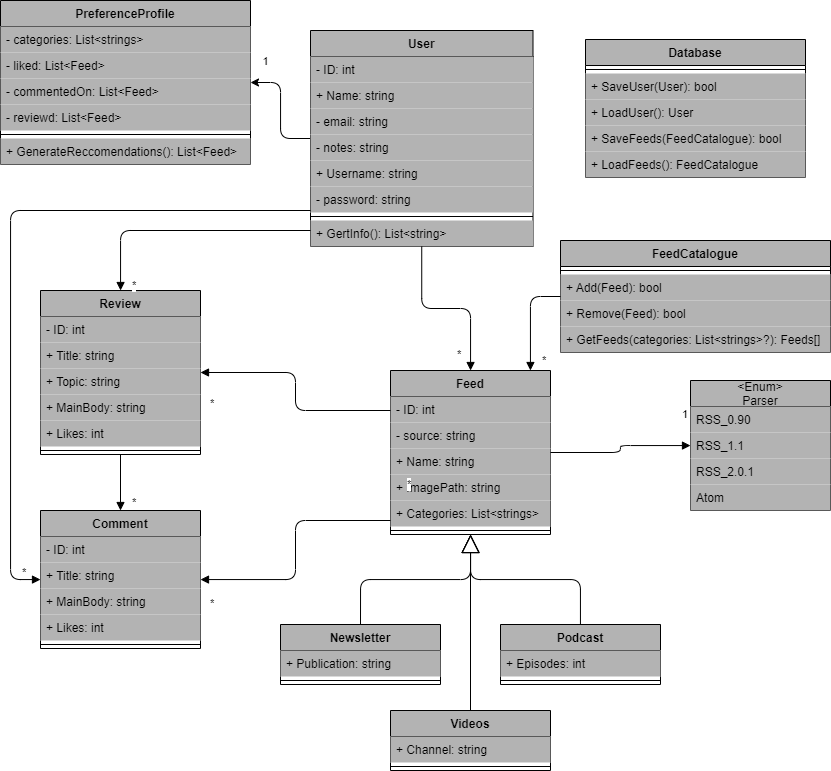

The diagram above was exported from draw.io. Its source (the exported page's mxGraphModel, read from the mxfile embedded in the PNG):
<mxGraphModel dx="1913" dy="916" grid="1" gridSize="10" guides="1" tooltips="1" connect="1" arrows="1" fold="1" page="1" pageScale="1" pageWidth="850" pageHeight="1100" background="#ffffff" math="0" shadow="0">
  <root>
    <mxCell id="0" />
    <mxCell id="1" parent="0" />
    <mxCell id="6" value="Feed" style="swimlane;fontStyle=1;align=center;verticalAlign=top;childLayout=stackLayout;horizontal=1;startSize=26;horizontalStack=0;resizeParent=1;resizeParentMax=0;resizeLast=0;collapsible=1;marginBottom=0;fillColor=#B3B3B3;" vertex="1" parent="1">
      <mxGeometry x="400" y="510" width="160" height="164" as="geometry" />
    </mxCell>
    <mxCell id="7" value="- ID: int" style="text;strokeColor=none;fillColor=#B3B3B3;align=left;verticalAlign=top;spacingLeft=4;spacingRight=4;overflow=hidden;rotatable=0;points=[[0,0.5],[1,0.5]];portConstraint=eastwest;" vertex="1" parent="6">
      <mxGeometry y="26" width="160" height="26" as="geometry" />
    </mxCell>
    <mxCell id="47" value="- source: string" style="text;strokeColor=none;fillColor=#B3B3B3;align=left;verticalAlign=top;spacingLeft=4;spacingRight=4;overflow=hidden;rotatable=0;points=[[0,0.5],[1,0.5]];portConstraint=eastwest;" vertex="1" parent="6">
      <mxGeometry y="52" width="160" height="26" as="geometry" />
    </mxCell>
    <mxCell id="48" value="+ Name: string" style="text;strokeColor=none;fillColor=#B3B3B3;align=left;verticalAlign=top;spacingLeft=4;spacingRight=4;overflow=hidden;rotatable=0;points=[[0,0.5],[1,0.5]];portConstraint=eastwest;" vertex="1" parent="6">
      <mxGeometry y="78" width="160" height="26" as="geometry" />
    </mxCell>
    <mxCell id="49" value="+ ImagePath: string" style="text;strokeColor=none;fillColor=#B3B3B3;align=left;verticalAlign=top;spacingLeft=4;spacingRight=4;overflow=hidden;rotatable=0;points=[[0,0.5],[1,0.5]];portConstraint=eastwest;" vertex="1" parent="6">
      <mxGeometry y="104" width="160" height="26" as="geometry" />
    </mxCell>
    <mxCell id="50" value="+ Categories: List&lt;strings&gt;" style="text;strokeColor=none;fillColor=#B3B3B3;align=left;verticalAlign=top;spacingLeft=4;spacingRight=4;overflow=hidden;rotatable=0;points=[[0,0.5],[1,0.5]];portConstraint=eastwest;" vertex="1" parent="6">
      <mxGeometry y="130" width="160" height="26" as="geometry" />
    </mxCell>
    <mxCell id="8" value="" style="line;strokeWidth=1;fillColor=#B3B3B3;align=left;verticalAlign=middle;spacingTop=-1;spacingLeft=3;spacingRight=3;rotatable=0;labelPosition=right;points=[];portConstraint=eastwest;strokeColor=inherit;" vertex="1" parent="6">
      <mxGeometry y="156" width="160" height="8" as="geometry" />
    </mxCell>
    <mxCell id="10" value="Newsletter" style="swimlane;fontStyle=1;align=center;verticalAlign=top;childLayout=stackLayout;horizontal=1;startSize=26;horizontalStack=0;resizeParent=1;resizeParentMax=0;resizeLast=0;collapsible=1;marginBottom=0;fillColor=#B3B3B3;" vertex="1" parent="1">
      <mxGeometry x="290" y="764" width="160" height="60" as="geometry" />
    </mxCell>
    <mxCell id="11" value="+ Publication: string" style="text;strokeColor=none;fillColor=#B3B3B3;align=left;verticalAlign=top;spacingLeft=4;spacingRight=4;overflow=hidden;rotatable=0;points=[[0,0.5],[1,0.5]];portConstraint=eastwest;" vertex="1" parent="10">
      <mxGeometry y="26" width="160" height="26" as="geometry" />
    </mxCell>
    <mxCell id="12" value="" style="line;strokeWidth=1;fillColor=#B3B3B3;align=left;verticalAlign=middle;spacingTop=-1;spacingLeft=3;spacingRight=3;rotatable=0;labelPosition=right;points=[];portConstraint=eastwest;strokeColor=inherit;" vertex="1" parent="10">
      <mxGeometry y="52" width="160" height="8" as="geometry" />
    </mxCell>
    <mxCell id="14" value="Videos" style="swimlane;fontStyle=1;align=center;verticalAlign=top;childLayout=stackLayout;horizontal=1;startSize=26;horizontalStack=0;resizeParent=1;resizeParentMax=0;resizeLast=0;collapsible=1;marginBottom=0;fillColor=#B3B3B3;" vertex="1" parent="1">
      <mxGeometry x="400" y="850" width="160" height="60" as="geometry" />
    </mxCell>
    <mxCell id="15" value="+ Channel: string" style="text;strokeColor=none;fillColor=#B3B3B3;align=left;verticalAlign=top;spacingLeft=4;spacingRight=4;overflow=hidden;rotatable=0;points=[[0,0.5],[1,0.5]];portConstraint=eastwest;" vertex="1" parent="14">
      <mxGeometry y="26" width="160" height="26" as="geometry" />
    </mxCell>
    <mxCell id="16" value="" style="line;strokeWidth=1;fillColor=#B3B3B3;align=left;verticalAlign=middle;spacingTop=-1;spacingLeft=3;spacingRight=3;rotatable=0;labelPosition=right;points=[];portConstraint=eastwest;strokeColor=inherit;" vertex="1" parent="14">
      <mxGeometry y="52" width="160" height="8" as="geometry" />
    </mxCell>
    <mxCell id="18" value="Podcast" style="swimlane;fontStyle=1;align=center;verticalAlign=top;childLayout=stackLayout;horizontal=1;startSize=26;horizontalStack=0;resizeParent=1;resizeParentMax=0;resizeLast=0;collapsible=1;marginBottom=0;fillColor=#B3B3B3;" vertex="1" parent="1">
      <mxGeometry x="510" y="764" width="160" height="60" as="geometry" />
    </mxCell>
    <mxCell id="19" value="+ Episodes: int" style="text;strokeColor=none;fillColor=#B3B3B3;align=left;verticalAlign=top;spacingLeft=4;spacingRight=4;overflow=hidden;rotatable=0;points=[[0,0.5],[1,0.5]];portConstraint=eastwest;" vertex="1" parent="18">
      <mxGeometry y="26" width="160" height="26" as="geometry" />
    </mxCell>
    <mxCell id="20" value="" style="line;strokeWidth=1;fillColor=#B3B3B3;align=left;verticalAlign=middle;spacingTop=-1;spacingLeft=3;spacingRight=3;rotatable=0;labelPosition=right;points=[];portConstraint=eastwest;strokeColor=inherit;" vertex="1" parent="18">
      <mxGeometry y="52" width="160" height="8" as="geometry" />
    </mxCell>
    <mxCell id="31" value="PreferenceProfile" style="swimlane;fontStyle=1;align=center;verticalAlign=top;childLayout=stackLayout;horizontal=1;startSize=26;horizontalStack=0;resizeParent=1;resizeParentMax=0;resizeLast=0;collapsible=1;marginBottom=0;fillColor=#B3B3B3;" vertex="1" parent="1">
      <mxGeometry x="10" y="140" width="250" height="164" as="geometry" />
    </mxCell>
    <mxCell id="32" value="- categories: List&lt;strings&gt;" style="text;strokeColor=none;fillColor=#B3B3B3;align=left;verticalAlign=top;spacingLeft=4;spacingRight=4;overflow=hidden;rotatable=0;points=[[0,0.5],[1,0.5]];portConstraint=eastwest;" vertex="1" parent="31">
      <mxGeometry y="26" width="250" height="26" as="geometry" />
    </mxCell>
    <mxCell id="114" value="- liked: List&lt;Feed&gt;" style="text;strokeColor=none;fillColor=#B3B3B3;align=left;verticalAlign=top;spacingLeft=4;spacingRight=4;overflow=hidden;rotatable=0;points=[[0,0.5],[1,0.5]];portConstraint=eastwest;" vertex="1" parent="31">
      <mxGeometry y="52" width="250" height="26" as="geometry" />
    </mxCell>
    <mxCell id="115" value="- commentedOn: List&lt;Feed&gt;" style="text;strokeColor=none;fillColor=#B3B3B3;align=left;verticalAlign=top;spacingLeft=4;spacingRight=4;overflow=hidden;rotatable=0;points=[[0,0.5],[1,0.5]];portConstraint=eastwest;" vertex="1" parent="31">
      <mxGeometry y="78" width="250" height="26" as="geometry" />
    </mxCell>
    <mxCell id="116" value="- reviewd: List&lt;Feed&gt;" style="text;strokeColor=none;fillColor=#B3B3B3;align=left;verticalAlign=top;spacingLeft=4;spacingRight=4;overflow=hidden;rotatable=0;points=[[0,0.5],[1,0.5]];portConstraint=eastwest;" vertex="1" parent="31">
      <mxGeometry y="104" width="250" height="26" as="geometry" />
    </mxCell>
    <mxCell id="33" value="" style="line;strokeWidth=1;fillColor=#B3B3B3;align=left;verticalAlign=middle;spacingTop=-1;spacingLeft=3;spacingRight=3;rotatable=0;labelPosition=right;points=[];portConstraint=eastwest;strokeColor=inherit;" vertex="1" parent="31">
      <mxGeometry y="130" width="250" height="8" as="geometry" />
    </mxCell>
    <mxCell id="34" value="+ GenerateReccomendations(): List&lt;Feed&gt;" style="text;strokeColor=none;fillColor=#B3B3B3;align=left;verticalAlign=top;spacingLeft=4;spacingRight=4;overflow=hidden;rotatable=0;points=[[0,0.5],[1,0.5]];portConstraint=eastwest;" vertex="1" parent="31">
      <mxGeometry y="138" width="250" height="26" as="geometry" />
    </mxCell>
    <mxCell id="35" value="Database" style="swimlane;fontStyle=1;align=center;verticalAlign=top;childLayout=stackLayout;horizontal=1;startSize=26;horizontalStack=0;resizeParent=1;resizeParentMax=0;resizeLast=0;collapsible=1;marginBottom=0;fillColor=#B3B3B3;" vertex="1" parent="1">
      <mxGeometry x="595" y="179" width="220" height="138" as="geometry" />
    </mxCell>
    <mxCell id="37" value="" style="line;strokeWidth=1;fillColor=#B3B3B3;align=left;verticalAlign=middle;spacingTop=-1;spacingLeft=3;spacingRight=3;rotatable=0;labelPosition=right;points=[];portConstraint=eastwest;strokeColor=inherit;" vertex="1" parent="35">
      <mxGeometry y="26" width="220" height="8" as="geometry" />
    </mxCell>
    <mxCell id="38" value="+ SaveUser(User): bool" style="text;strokeColor=none;fillColor=#B3B3B3;align=left;verticalAlign=top;spacingLeft=4;spacingRight=4;overflow=hidden;rotatable=0;points=[[0,0.5],[1,0.5]];portConstraint=eastwest;" vertex="1" parent="35">
      <mxGeometry y="34" width="220" height="26" as="geometry" />
    </mxCell>
    <mxCell id="43" value="+ LoadUser(): User" style="text;strokeColor=none;fillColor=#B3B3B3;align=left;verticalAlign=top;spacingLeft=4;spacingRight=4;overflow=hidden;rotatable=0;points=[[0,0.5],[1,0.5]];portConstraint=eastwest;" vertex="1" parent="35">
      <mxGeometry y="60" width="220" height="26" as="geometry" />
    </mxCell>
    <mxCell id="122" value="+ SaveFeeds(FeedCatalogue): bool" style="text;strokeColor=none;fillColor=#B3B3B3;align=left;verticalAlign=top;spacingLeft=4;spacingRight=4;overflow=hidden;rotatable=0;points=[[0,0.5],[1,0.5]];portConstraint=eastwest;" vertex="1" parent="35">
      <mxGeometry y="86" width="220" height="26" as="geometry" />
    </mxCell>
    <mxCell id="123" value="+ LoadFeeds(): FeedCatalogue" style="text;strokeColor=none;fillColor=#B3B3B3;align=left;verticalAlign=top;spacingLeft=4;spacingRight=4;overflow=hidden;rotatable=0;points=[[0,0.5],[1,0.5]];portConstraint=eastwest;" vertex="1" parent="35">
      <mxGeometry y="112" width="220" height="26" as="geometry" />
    </mxCell>
    <mxCell id="44" value="" style="endArrow=block;endSize=16;endFill=0;html=1;edgeStyle=orthogonalEdgeStyle;exitX=0.5;exitY=0;exitDx=0;exitDy=0;fillColor=#B3B3B3;" edge="1" parent="1" source="10" target="6">
      <mxGeometry width="160" relative="1" as="geometry">
        <mxPoint x="150" y="740" as="sourcePoint" />
        <mxPoint x="310" y="740" as="targetPoint" />
      </mxGeometry>
    </mxCell>
    <mxCell id="45" value="" style="endArrow=block;endSize=16;endFill=0;html=1;edgeStyle=orthogonalEdgeStyle;fillColor=#B3B3B3;" edge="1" parent="1" source="14" target="6">
      <mxGeometry width="160" relative="1" as="geometry">
        <mxPoint x="285" y="916" as="sourcePoint" />
        <mxPoint x="490.0588235294117" y="765.9999999999998" as="targetPoint" />
      </mxGeometry>
    </mxCell>
    <mxCell id="46" value="" style="endArrow=block;endSize=16;endFill=0;html=1;edgeStyle=orthogonalEdgeStyle;fillColor=#B3B3B3;" edge="1" parent="1" source="18" target="6">
      <mxGeometry width="160" relative="1" as="geometry">
        <mxPoint x="490" y="916" as="sourcePoint" />
        <mxPoint x="490" y="765.9999999999998" as="targetPoint" />
      </mxGeometry>
    </mxCell>
    <mxCell id="51" value="&lt;Enum&gt;&#10;Parser" style="swimlane;fontStyle=0;childLayout=stackLayout;horizontal=1;startSize=26;fillColor=#B3B3B3;horizontalStack=0;resizeParent=1;resizeParentMax=0;resizeLast=0;collapsible=1;marginBottom=0;" vertex="1" parent="1">
      <mxGeometry x="700" y="520" width="140" height="130" as="geometry" />
    </mxCell>
    <mxCell id="55" value="RSS_0.90" style="text;strokeColor=none;fillColor=#B3B3B3;align=left;verticalAlign=top;spacingLeft=4;spacingRight=4;overflow=hidden;rotatable=0;points=[[0,0.5],[1,0.5]];portConstraint=eastwest;" vertex="1" parent="51">
      <mxGeometry y="26" width="140" height="26" as="geometry" />
    </mxCell>
    <mxCell id="53" value="RSS_1.1" style="text;strokeColor=none;fillColor=#B3B3B3;align=left;verticalAlign=top;spacingLeft=4;spacingRight=4;overflow=hidden;rotatable=0;points=[[0,0.5],[1,0.5]];portConstraint=eastwest;" vertex="1" parent="51">
      <mxGeometry y="52" width="140" height="26" as="geometry" />
    </mxCell>
    <mxCell id="54" value="RSS_2.0.1" style="text;strokeColor=none;fillColor=#B3B3B3;align=left;verticalAlign=top;spacingLeft=4;spacingRight=4;overflow=hidden;rotatable=0;points=[[0,0.5],[1,0.5]];portConstraint=eastwest;" vertex="1" parent="51">
      <mxGeometry y="78" width="140" height="26" as="geometry" />
    </mxCell>
    <mxCell id="56" value="Atom" style="text;strokeColor=none;fillColor=#B3B3B3;align=left;verticalAlign=top;spacingLeft=4;spacingRight=4;overflow=hidden;rotatable=0;points=[[0,0.5],[1,0.5]];portConstraint=eastwest;" vertex="1" parent="51">
      <mxGeometry y="104" width="140" height="26" as="geometry" />
    </mxCell>
    <mxCell id="57" value="" style="endArrow=block;endFill=1;html=1;edgeStyle=orthogonalEdgeStyle;align=left;verticalAlign=top;fillColor=#B3B3B3;" edge="1" parent="1" source="6" target="51">
      <mxGeometry x="-0.3846" y="-45" relative="1" as="geometry">
        <mxPoint x="430" y="800" as="sourcePoint" />
        <mxPoint x="590" y="800" as="targetPoint" />
        <mxPoint as="offset" />
      </mxGeometry>
    </mxCell>
    <mxCell id="58" value="1" style="edgeLabel;resizable=0;html=1;align=left;verticalAlign=bottom;fillColor=#B3B3B3;" connectable="0" vertex="1" parent="57">
      <mxGeometry x="-1" relative="1" as="geometry">
        <mxPoint x="130" y="-30" as="offset" />
      </mxGeometry>
    </mxCell>
    <mxCell id="67" value="Review" style="swimlane;fontStyle=1;align=center;verticalAlign=top;childLayout=stackLayout;horizontal=1;startSize=26;horizontalStack=0;resizeParent=1;resizeParentMax=0;resizeLast=0;collapsible=1;marginBottom=0;fillColor=#B3B3B3;" vertex="1" parent="1">
      <mxGeometry x="50" y="430" width="160" height="164" as="geometry" />
    </mxCell>
    <mxCell id="68" value="- ID: int" style="text;strokeColor=none;fillColor=#B3B3B3;align=left;verticalAlign=top;spacingLeft=4;spacingRight=4;overflow=hidden;rotatable=0;points=[[0,0.5],[1,0.5]];portConstraint=eastwest;" vertex="1" parent="67">
      <mxGeometry y="26" width="160" height="26" as="geometry" />
    </mxCell>
    <mxCell id="70" value="+ Title: string" style="text;strokeColor=none;fillColor=#B3B3B3;align=left;verticalAlign=top;spacingLeft=4;spacingRight=4;overflow=hidden;rotatable=0;points=[[0,0.5],[1,0.5]];portConstraint=eastwest;" vertex="1" parent="67">
      <mxGeometry y="52" width="160" height="26" as="geometry" />
    </mxCell>
    <mxCell id="82" value="+ Topic: string" style="text;strokeColor=none;fillColor=#B3B3B3;align=left;verticalAlign=top;spacingLeft=4;spacingRight=4;overflow=hidden;rotatable=0;points=[[0,0.5],[1,0.5]];portConstraint=eastwest;" vertex="1" parent="67">
      <mxGeometry y="78" width="160" height="26" as="geometry" />
    </mxCell>
    <mxCell id="83" value="+ MainBody: string" style="text;strokeColor=none;fillColor=#B3B3B3;align=left;verticalAlign=top;spacingLeft=4;spacingRight=4;overflow=hidden;rotatable=0;points=[[0,0.5],[1,0.5]];portConstraint=eastwest;" vertex="1" parent="67">
      <mxGeometry y="104" width="160" height="26" as="geometry" />
    </mxCell>
    <mxCell id="92" value="+ Likes: int" style="text;strokeColor=none;fillColor=#B3B3B3;align=left;verticalAlign=top;spacingLeft=4;spacingRight=4;overflow=hidden;rotatable=0;points=[[0,0.5],[1,0.5]];portConstraint=eastwest;" vertex="1" parent="67">
      <mxGeometry y="130" width="160" height="26" as="geometry" />
    </mxCell>
    <mxCell id="72" value="" style="line;strokeWidth=1;fillColor=#B3B3B3;align=left;verticalAlign=middle;spacingTop=-1;spacingLeft=3;spacingRight=3;rotatable=0;labelPosition=right;points=[];portConstraint=eastwest;strokeColor=inherit;" vertex="1" parent="67">
      <mxGeometry y="156" width="160" height="8" as="geometry" />
    </mxCell>
    <mxCell id="74" value="FeedCatalogue" style="swimlane;fontStyle=1;align=center;verticalAlign=top;childLayout=stackLayout;horizontal=1;startSize=26;horizontalStack=0;resizeParent=1;resizeParentMax=0;resizeLast=0;collapsible=1;marginBottom=0;fillColor=#B3B3B3;" vertex="1" parent="1">
      <mxGeometry x="570" y="380" width="270" height="112" as="geometry" />
    </mxCell>
    <mxCell id="76" value="" style="line;strokeWidth=1;fillColor=#B3B3B3;align=left;verticalAlign=middle;spacingTop=-1;spacingLeft=3;spacingRight=3;rotatable=0;labelPosition=right;points=[];portConstraint=eastwest;strokeColor=inherit;" vertex="1" parent="74">
      <mxGeometry y="26" width="270" height="8" as="geometry" />
    </mxCell>
    <mxCell id="77" value="+ Add(Feed): bool" style="text;strokeColor=none;fillColor=#B3B3B3;align=left;verticalAlign=top;spacingLeft=4;spacingRight=4;overflow=hidden;rotatable=0;points=[[0,0.5],[1,0.5]];portConstraint=eastwest;" vertex="1" parent="74">
      <mxGeometry y="34" width="270" height="26" as="geometry" />
    </mxCell>
    <mxCell id="80" value="+ Remove(Feed): bool" style="text;strokeColor=none;fillColor=#B3B3B3;align=left;verticalAlign=top;spacingLeft=4;spacingRight=4;overflow=hidden;rotatable=0;points=[[0,0.5],[1,0.5]];portConstraint=eastwest;" vertex="1" parent="74">
      <mxGeometry y="60" width="270" height="26" as="geometry" />
    </mxCell>
    <mxCell id="81" value="+ GetFeeds(categories: List&lt;strings&gt;?): Feeds[]" style="text;strokeColor=none;fillColor=#B3B3B3;align=left;verticalAlign=top;spacingLeft=4;spacingRight=4;overflow=hidden;rotatable=0;points=[[0,0.5],[1,0.5]];portConstraint=eastwest;" vertex="1" parent="74">
      <mxGeometry y="86" width="270" height="26" as="geometry" />
    </mxCell>
    <mxCell id="78" value="" style="endArrow=block;endFill=1;html=1;edgeStyle=orthogonalEdgeStyle;align=left;verticalAlign=top;fillColor=#B3B3B3;" edge="1" parent="1" source="74" target="6">
      <mxGeometry x="-0.3846" y="-45" relative="1" as="geometry">
        <mxPoint x="570" y="615.0000000000002" as="sourcePoint" />
        <mxPoint x="710" y="595.0000000000002" as="targetPoint" />
        <mxPoint as="offset" />
        <Array as="points">
          <mxPoint x="540" y="436" />
        </Array>
      </mxGeometry>
    </mxCell>
    <mxCell id="79" value="*" style="edgeLabel;resizable=0;html=1;align=left;verticalAlign=bottom;rotation=0;fillColor=#B3B3B3;" connectable="0" vertex="1" parent="78">
      <mxGeometry x="-1" relative="1" as="geometry">
        <mxPoint x="-20" y="72" as="offset" />
      </mxGeometry>
    </mxCell>
    <mxCell id="84" value="Comment" style="swimlane;fontStyle=1;align=center;verticalAlign=top;childLayout=stackLayout;horizontal=1;startSize=26;horizontalStack=0;resizeParent=1;resizeParentMax=0;resizeLast=0;collapsible=1;marginBottom=0;fillColor=#B3B3B3;" vertex="1" parent="1">
      <mxGeometry x="50" y="650" width="160" height="138" as="geometry" />
    </mxCell>
    <mxCell id="85" value="- ID: int" style="text;strokeColor=none;fillColor=#B3B3B3;align=left;verticalAlign=top;spacingLeft=4;spacingRight=4;overflow=hidden;rotatable=0;points=[[0,0.5],[1,0.5]];portConstraint=eastwest;" vertex="1" parent="84">
      <mxGeometry y="26" width="160" height="26" as="geometry" />
    </mxCell>
    <mxCell id="86" value="+ Title: string" style="text;strokeColor=none;fillColor=#B3B3B3;align=left;verticalAlign=top;spacingLeft=4;spacingRight=4;overflow=hidden;rotatable=0;points=[[0,0.5],[1,0.5]];portConstraint=eastwest;" vertex="1" parent="84">
      <mxGeometry y="52" width="160" height="26" as="geometry" />
    </mxCell>
    <mxCell id="88" value="+ MainBody: string" style="text;strokeColor=none;fillColor=#B3B3B3;align=left;verticalAlign=top;spacingLeft=4;spacingRight=4;overflow=hidden;rotatable=0;points=[[0,0.5],[1,0.5]];portConstraint=eastwest;" vertex="1" parent="84">
      <mxGeometry y="78" width="160" height="26" as="geometry" />
    </mxCell>
    <mxCell id="91" value="+ Likes: int" style="text;strokeColor=none;fillColor=#B3B3B3;align=left;verticalAlign=top;spacingLeft=4;spacingRight=4;overflow=hidden;rotatable=0;points=[[0,0.5],[1,0.5]];portConstraint=eastwest;" vertex="1" parent="84">
      <mxGeometry y="104" width="160" height="26" as="geometry" />
    </mxCell>
    <mxCell id="89" value="" style="line;strokeWidth=1;fillColor=#B3B3B3;align=left;verticalAlign=middle;spacingTop=-1;spacingLeft=3;spacingRight=3;rotatable=0;labelPosition=right;points=[];portConstraint=eastwest;strokeColor=inherit;" vertex="1" parent="84">
      <mxGeometry y="130" width="160" height="8" as="geometry" />
    </mxCell>
    <mxCell id="93" value="" style="endArrow=block;endFill=1;html=1;edgeStyle=orthogonalEdgeStyle;align=left;verticalAlign=top;fillColor=#B3B3B3;" edge="1" parent="1" source="67" target="84">
      <mxGeometry x="-0.3846" y="-45" relative="1" as="geometry">
        <mxPoint x="490" y="430" as="sourcePoint" />
        <mxPoint x="490" y="520" as="targetPoint" />
        <mxPoint as="offset" />
      </mxGeometry>
    </mxCell>
    <mxCell id="94" value="*" style="edgeLabel;resizable=0;html=1;align=left;verticalAlign=bottom;rotation=0;fillColor=#B3B3B3;" connectable="0" vertex="1" parent="93">
      <mxGeometry x="-1" relative="1" as="geometry">
        <mxPoint x="10" y="56" as="offset" />
      </mxGeometry>
    </mxCell>
    <mxCell id="95" value="*" style="endArrow=block;endFill=1;html=1;edgeStyle=orthogonalEdgeStyle;align=left;verticalAlign=top;fillColor=#B3B3B3;" edge="1" parent="1" source="6" target="67">
      <mxGeometry x="0.9317" y="18" relative="1" as="geometry">
        <mxPoint x="130" y="584" as="sourcePoint" />
        <mxPoint x="270" y="610" as="targetPoint" />
        <mxPoint as="offset" />
        <Array as="points">
          <mxPoint x="305" y="550" />
          <mxPoint x="305" y="512" />
        </Array>
      </mxGeometry>
    </mxCell>
    <mxCell id="96" value="*" style="edgeLabel;resizable=0;html=1;align=left;verticalAlign=bottom;rotation=0;fillColor=#B3B3B3;" connectable="0" vertex="1" parent="95">
      <mxGeometry x="-1" relative="1" as="geometry">
        <mxPoint x="15" y="82" as="offset" />
      </mxGeometry>
    </mxCell>
    <mxCell id="97" value="*" style="endArrow=block;endFill=1;html=1;edgeStyle=orthogonalEdgeStyle;align=left;verticalAlign=top;fillColor=#B3B3B3;" edge="1" parent="1" source="6" target="84">
      <mxGeometry x="0.9342" y="11" relative="1" as="geometry">
        <mxPoint x="410" y="615" as="sourcePoint" />
        <mxPoint x="220" y="512" as="targetPoint" />
        <mxPoint as="offset" />
        <Array as="points">
          <mxPoint x="305" y="660" />
          <mxPoint x="305" y="719" />
        </Array>
      </mxGeometry>
    </mxCell>
    <mxCell id="117" value="1" style="edgeStyle=orthogonalEdgeStyle;html=1;fontFamily=Helvetica;fontSize=11;fontColor=default;fillColor=#B3B3B3;" edge="1" parent="1" source="99" target="31">
      <mxGeometry x="0.7401" y="-21" relative="1" as="geometry">
        <mxPoint as="offset" />
      </mxGeometry>
    </mxCell>
    <mxCell id="99" value="User" style="swimlane;fontStyle=1;align=center;verticalAlign=top;childLayout=stackLayout;horizontal=1;startSize=26;horizontalStack=0;resizeParent=1;resizeParentMax=0;resizeLast=0;collapsible=1;marginBottom=0;fillColor=#B3B3B3;" vertex="1" parent="1">
      <mxGeometry x="320" y="170" width="222.5" height="216" as="geometry" />
    </mxCell>
    <mxCell id="100" value="- ID: int" style="text;strokeColor=none;fillColor=#B3B3B3;align=left;verticalAlign=top;spacingLeft=4;spacingRight=4;overflow=hidden;rotatable=0;points=[[0,0.5],[1,0.5]];portConstraint=eastwest;" vertex="1" parent="99">
      <mxGeometry y="26" width="222.5" height="26" as="geometry" />
    </mxCell>
    <mxCell id="101" value="+ Name: string" style="text;strokeColor=none;fillColor=#B3B3B3;align=left;verticalAlign=top;spacingLeft=4;spacingRight=4;overflow=hidden;rotatable=0;points=[[0,0.5],[1,0.5]];portConstraint=eastwest;" vertex="1" parent="99">
      <mxGeometry y="52" width="222.5" height="26" as="geometry" />
    </mxCell>
    <mxCell id="102" value="- email: string" style="text;strokeColor=none;fillColor=#B3B3B3;align=left;verticalAlign=top;spacingLeft=4;spacingRight=4;overflow=hidden;rotatable=0;points=[[0,0.5],[1,0.5]];portConstraint=eastwest;" vertex="1" parent="99">
      <mxGeometry y="78" width="222.5" height="26" as="geometry" />
    </mxCell>
    <mxCell id="105" value="- notes: string" style="text;strokeColor=none;fillColor=#B3B3B3;align=left;verticalAlign=top;spacingLeft=4;spacingRight=4;overflow=hidden;rotatable=0;points=[[0,0.5],[1,0.5]];portConstraint=eastwest;" vertex="1" parent="99">
      <mxGeometry y="104" width="222.5" height="26" as="geometry" />
    </mxCell>
    <mxCell id="107" value="+ Username: string" style="text;strokeColor=none;fillColor=#B3B3B3;align=left;verticalAlign=top;spacingLeft=4;spacingRight=4;overflow=hidden;rotatable=0;points=[[0,0.5],[1,0.5]];portConstraint=eastwest;" vertex="1" parent="99">
      <mxGeometry y="130" width="222.5" height="26" as="geometry" />
    </mxCell>
    <mxCell id="108" value="- password: string" style="text;strokeColor=none;fillColor=#B3B3B3;align=left;verticalAlign=top;spacingLeft=4;spacingRight=4;overflow=hidden;rotatable=0;points=[[0,0.5],[1,0.5]];portConstraint=eastwest;" vertex="1" parent="99">
      <mxGeometry y="156" width="222.5" height="26" as="geometry" />
    </mxCell>
    <mxCell id="110" value="" style="line;strokeWidth=1;fillColor=#B3B3B3;align=left;verticalAlign=middle;spacingTop=-1;spacingLeft=3;spacingRight=3;rotatable=0;labelPosition=right;points=[];portConstraint=eastwest;strokeColor=inherit;" vertex="1" parent="99">
      <mxGeometry y="182" width="222.5" height="8" as="geometry" />
    </mxCell>
    <mxCell id="111" value="+ GertInfo(): List&lt;string&gt;" style="text;strokeColor=none;fillColor=#B3B3B3;align=left;verticalAlign=top;spacingLeft=4;spacingRight=4;overflow=hidden;rotatable=0;points=[[0,0.5],[1,0.5]];portConstraint=eastwest;" vertex="1" parent="99">
      <mxGeometry y="190" width="222.5" height="26" as="geometry" />
    </mxCell>
    <mxCell id="112" value="" style="endArrow=block;endFill=1;html=1;edgeStyle=orthogonalEdgeStyle;align=left;verticalAlign=top;fillColor=#B3B3B3;" edge="1" parent="1" source="99" target="6">
      <mxGeometry x="-0.3846" y="-45" relative="1" as="geometry">
        <mxPoint x="579.9999999999995" y="446" as="sourcePoint" />
        <mxPoint x="549.9411764705883" y="520" as="targetPoint" />
        <mxPoint as="offset" />
      </mxGeometry>
    </mxCell>
    <mxCell id="113" value="*" style="edgeLabel;resizable=0;html=1;align=left;verticalAlign=bottom;rotation=0;fillColor=#B3B3B3;" connectable="0" vertex="1" parent="112">
      <mxGeometry x="-1" relative="1" as="geometry">
        <mxPoint x="34" y="116" as="offset" />
      </mxGeometry>
    </mxCell>
    <mxCell id="118" value="*" style="endArrow=block;endFill=1;html=1;edgeStyle=orthogonalEdgeStyle;align=left;verticalAlign=top;fillColor=#B3B3B3;" edge="1" parent="1" source="99" target="67">
      <mxGeometry x="0.8571" y="10" relative="1" as="geometry">
        <mxPoint x="410" y="560" as="sourcePoint" />
        <mxPoint x="220" y="522" as="targetPoint" />
        <mxPoint as="offset" />
        <Array as="points">
          <mxPoint x="130" y="370" />
        </Array>
      </mxGeometry>
    </mxCell>
    <mxCell id="120" value="*" style="endArrow=block;endFill=1;html=1;edgeStyle=orthogonalEdgeStyle;align=left;verticalAlign=top;fillColor=#B3B3B3;" edge="1" parent="1" source="99" target="84">
      <mxGeometry x="0.8571" y="10" relative="1" as="geometry">
        <mxPoint x="330" y="350" as="sourcePoint" />
        <mxPoint x="140.0588235294117" y="440" as="targetPoint" />
        <mxPoint as="offset" />
        <Array as="points">
          <mxPoint x="20" y="350" />
          <mxPoint x="20" y="719" />
        </Array>
      </mxGeometry>
    </mxCell>
  </root>
</mxGraphModel>